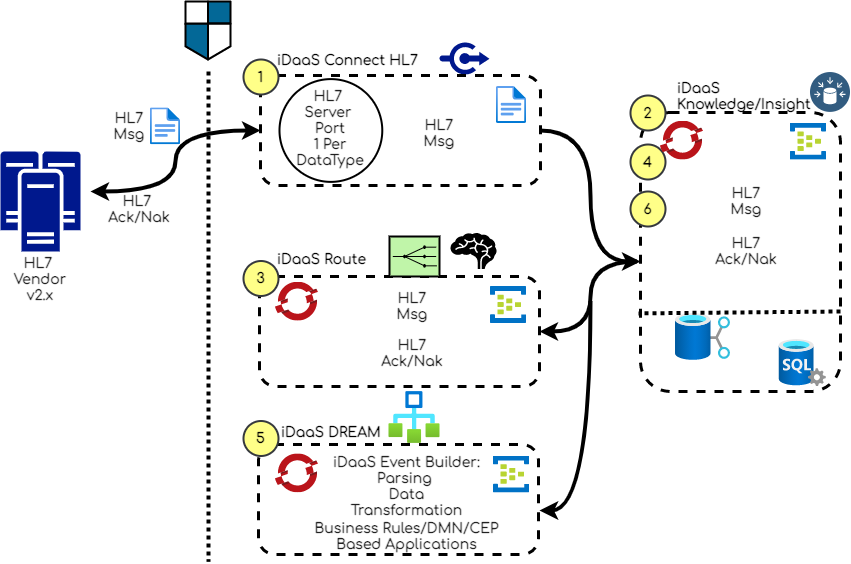

The diagram above was exported from draw.io. Its source (the exported page's mxGraphModel, read from the mxfile embedded in the PNG):
<mxGraphModel dx="1113" dy="997" grid="1" gridSize="10" guides="1" tooltips="1" connect="1" arrows="1" fold="1" page="1" pageScale="1" pageWidth="1100" pageHeight="850" math="0" shadow="0">
  <root>
    <mxCell id="0" />
    <mxCell id="1" parent="0" />
    <mxCell id="n5Zjj0k5TJJf355hcVRz-22" value="" style="rounded=1;whiteSpace=wrap;html=1;dashed=1;strokeWidth=3;fillColor=none;fontSize=14;" vertex="1" parent="1">
      <mxGeometry x="289" y="365" width="280" height="110" as="geometry" />
    </mxCell>
    <mxCell id="n5Zjj0k5TJJf355hcVRz-15" style="edgeStyle=none;rounded=0;orthogonalLoop=1;jettySize=auto;html=1;endArrow=none;endFill=0;strokeWidth=4;dashed=1;dashPattern=1 1;" edge="1" parent="1">
      <mxGeometry relative="1" as="geometry">
        <mxPoint x="238" y="650" as="targetPoint" />
        <mxPoint x="238" y="160" as="sourcePoint" />
      </mxGeometry>
    </mxCell>
    <mxCell id="n5Zjj0k5TJJf355hcVRz-1" value="" style="shape=mxgraph.cisco.security.network_security;html=1;pointerEvents=1;dashed=0;fillColor=#036897;strokeColor=#ffffff;strokeWidth=2;verticalLabelPosition=bottom;verticalAlign=top;align=center;outlineConnect=0;" vertex="1" parent="1">
      <mxGeometry x="215" y="90" width="45" height="58" as="geometry" />
    </mxCell>
    <mxCell id="n5Zjj0k5TJJf355hcVRz-6" value="" style="aspect=fixed;html=1;points=[];align=center;image;fontSize=12;image=img/lib/mscae/Event_Hubs.svg;" vertex="1" parent="1">
      <mxGeometry x="520" y="375" width="35.77" height="37.26" as="geometry" />
    </mxCell>
    <mxCell id="n5Zjj0k5TJJf355hcVRz-7" value="" style="aspect=fixed;pointerEvents=1;shadow=0;dashed=0;html=1;strokeColor=none;labelPosition=center;verticalLabelPosition=bottom;verticalAlign=top;align=center;fillColor=#00188D;shape=mxgraph.mscae.enterprise.cluster_server" vertex="1" parent="1">
      <mxGeometry x="30" y="240" width="80" height="100" as="geometry" />
    </mxCell>
    <mxCell id="n5Zjj0k5TJJf355hcVRz-8" value="" style="aspect=fixed;pointerEvents=1;shadow=0;dashed=0;html=1;strokeColor=none;labelPosition=center;verticalLabelPosition=bottom;verticalAlign=top;align=center;fillColor=#00188D;shape=mxgraph.mscae.enterprise.connectors" vertex="1" parent="1">
      <mxGeometry x="469" y="130" width="50" height="34" as="geometry" />
    </mxCell>
    <mxCell id="n5Zjj0k5TJJf355hcVRz-9" value="" style="aspect=fixed;html=1;points=[];align=center;image;fontSize=12;image=img/lib/mscae/OpenShift.svg;" vertex="1" parent="1">
      <mxGeometry x="305" y="370.63" width="42.79" height="39.37" as="geometry" />
    </mxCell>
    <mxCell id="n5Zjj0k5TJJf355hcVRz-11" value="" style="aspect=fixed;perimeter=ellipsePerimeter;html=1;align=center;shadow=0;dashed=0;fontColor=#4277BB;labelBackgroundColor=#ffffff;fontSize=12;spacingTop=3;image;image=img/lib/ibm/data/data_sources.svg;" vertex="1" parent="1">
      <mxGeometry x="840" y="161" width="40" height="40" as="geometry" />
    </mxCell>
    <mxCell id="n5Zjj0k5TJJf355hcVRz-12" value="" style="strokeWidth=2;outlineConnect=0;dashed=0;align=center;fontSize=8;fillColor=#c0f5a9;verticalLabelPosition=bottom;verticalAlign=top;shape=mxgraph.eip.recipient_list;" vertex="1" parent="1">
      <mxGeometry x="419" y="325" width="50" height="40" as="geometry" />
    </mxCell>
    <mxCell id="n5Zjj0k5TJJf355hcVRz-17" value="iDaaS Connect HL7" style="text;html=1;strokeColor=none;fillColor=none;align=left;verticalAlign=middle;whiteSpace=wrap;rounded=0;fontFamily=Comfortaa;fontSource=https%3A%2F%2Ffonts.googleapis.com%2Fcss%3Ffamily%3DComfortaa;fontStyle=1;fontSize=14;" vertex="1" parent="1">
      <mxGeometry x="305" y="138" width="145" height="22" as="geometry" />
    </mxCell>
    <mxCell id="n5Zjj0k5TJJf355hcVRz-20" value="iDaaS Route" style="text;html=1;strokeColor=none;fillColor=none;align=left;verticalAlign=middle;whiteSpace=wrap;rounded=0;fontFamily=Comfortaa;fontSource=https%3A%2F%2Ffonts.googleapis.com%2Fcss%3Ffamily%3DComfortaa;fontStyle=1;fontSize=14;" vertex="1" parent="1">
      <mxGeometry x="305" y="337.5" width="120" height="20" as="geometry" />
    </mxCell>
    <mxCell id="n5Zjj0k5TJJf355hcVRz-14" value="" style="shape=mxgraph.signs.healthcare.brain;html=1;pointerEvents=1;fillColor=#000000;strokeColor=none;verticalLabelPosition=bottom;verticalAlign=top;align=center;" vertex="1" parent="1">
      <mxGeometry x="480" y="321.5" width="46" height="36" as="geometry" />
    </mxCell>
    <mxCell id="n5Zjj0k5TJJf355hcVRz-35" style="edgeStyle=orthogonalEdgeStyle;rounded=0;orthogonalLoop=1;jettySize=auto;html=1;entryX=0;entryY=0.534;entryDx=0;entryDy=0;entryPerimeter=0;endArrow=classic;endFill=1;strokeWidth=4;fontSize=14;curved=1;" edge="1" parent="1" source="n5Zjj0k5TJJf355hcVRz-21" target="n5Zjj0k5TJJf355hcVRz-25">
      <mxGeometry relative="1" as="geometry" />
    </mxCell>
    <mxCell id="n5Zjj0k5TJJf355hcVRz-21" value="" style="rounded=1;whiteSpace=wrap;html=1;dashed=1;strokeWidth=3;fillColor=none;fontSize=14;" vertex="1" parent="1">
      <mxGeometry x="290" y="164" width="280" height="110" as="geometry" />
    </mxCell>
    <mxCell id="n5Zjj0k5TJJf355hcVRz-23" value="&lt;font face=&quot;Comfortaa&quot; data-font-src=&quot;https://fonts.googleapis.com/css?family=Comfortaa&quot;&gt;&lt;b&gt;1&lt;/b&gt;&lt;/font&gt;" style="ellipse;whiteSpace=wrap;html=1;aspect=fixed;strokeWidth=2;fillColor=#ffff88;fontSize=14;strokeColor=#36393d;" vertex="1" parent="1">
      <mxGeometry x="273" y="148" width="35" height="35" as="geometry" />
    </mxCell>
    <mxCell id="n5Zjj0k5TJJf355hcVRz-25" value="" style="rounded=1;whiteSpace=wrap;html=1;dashed=1;strokeWidth=3;fillColor=none;fontSize=14;" vertex="1" parent="1">
      <mxGeometry x="670" y="201" width="200" height="279" as="geometry" />
    </mxCell>
    <mxCell id="n5Zjj0k5TJJf355hcVRz-24" value="&lt;font face=&quot;Comfortaa&quot; data-font-src=&quot;https://fonts.googleapis.com/css?family=Comfortaa&quot;&gt;&lt;b&gt;2&lt;/b&gt;&lt;/font&gt;" style="ellipse;whiteSpace=wrap;html=1;aspect=fixed;strokeWidth=2;fillColor=#ffff88;fontSize=14;strokeColor=#36393d;" vertex="1" parent="1">
      <mxGeometry x="660" y="184" width="35" height="35" as="geometry" />
    </mxCell>
    <mxCell id="n5Zjj0k5TJJf355hcVRz-27" value="iDaaS Knowledge/Insight" style="text;html=1;strokeColor=none;fillColor=none;align=left;verticalAlign=middle;whiteSpace=wrap;rounded=0;fontFamily=Comfortaa;fontSource=https%3A%2F%2Ffonts.googleapis.com%2Fcss%3Ffamily%3DComfortaa;fontStyle=1;fontSize=14;" vertex="1" parent="1">
      <mxGeometry x="705" y="175" width="120" height="20" as="geometry" />
    </mxCell>
    <mxCell id="n5Zjj0k5TJJf355hcVRz-28" value="&lt;font face=&quot;Comfortaa&quot; data-font-src=&quot;https://fonts.googleapis.com/css?family=Comfortaa&quot;&gt;&lt;b&gt;3&lt;/b&gt;&lt;/font&gt;" style="ellipse;whiteSpace=wrap;html=1;aspect=fixed;strokeWidth=2;fillColor=#ffff88;fontSize=14;strokeColor=#36393d;" vertex="1" parent="1">
      <mxGeometry x="273" y="349.5" width="35" height="35" as="geometry" />
    </mxCell>
    <mxCell id="n5Zjj0k5TJJf355hcVRz-34" value="" style="aspect=fixed;html=1;points=[];align=center;image;fontSize=12;image=img/lib/azure2/general/File.svg;strokeWidth=2;fillColor=none;" vertex="1" parent="1">
      <mxGeometry x="180" y="196.32" width="29.77" height="36.68" as="geometry" />
    </mxCell>
    <mxCell id="n5Zjj0k5TJJf355hcVRz-36" style="edgeStyle=orthogonalEdgeStyle;rounded=0;orthogonalLoop=1;jettySize=auto;html=1;entryX=-0.02;entryY=0.534;entryDx=0;entryDy=0;entryPerimeter=0;endArrow=none;endFill=0;strokeWidth=4;fontSize=14;curved=1;exitX=1;exitY=0.5;exitDx=0;exitDy=0;startArrow=classic;startFill=1;" edge="1" parent="1" source="n5Zjj0k5TJJf355hcVRz-22" target="n5Zjj0k5TJJf355hcVRz-25">
      <mxGeometry relative="1" as="geometry">
        <mxPoint x="570" y="430" as="sourcePoint" />
        <mxPoint x="670" y="524.9860000000001" as="targetPoint" />
        <Array as="points">
          <mxPoint x="620" y="420" />
          <mxPoint x="620" y="350" />
        </Array>
      </mxGeometry>
    </mxCell>
    <mxCell id="n5Zjj0k5TJJf355hcVRz-38" style="edgeStyle=orthogonalEdgeStyle;rounded=0;orthogonalLoop=1;jettySize=auto;html=1;entryX=0;entryY=0.5;entryDx=0;entryDy=0;endArrow=classic;endFill=1;strokeWidth=4;fontSize=14;curved=1;startArrow=classic;startFill=1;" edge="1" parent="1" target="n5Zjj0k5TJJf355hcVRz-21">
      <mxGeometry relative="1" as="geometry">
        <mxPoint x="120" y="280" as="sourcePoint" />
        <mxPoint x="680" y="359.9860000000001" as="targetPoint" />
      </mxGeometry>
    </mxCell>
    <mxCell id="n5Zjj0k5TJJf355hcVRz-39" value="" style="rounded=1;whiteSpace=wrap;html=1;dashed=1;strokeWidth=3;fillColor=none;fontSize=14;" vertex="1" parent="1">
      <mxGeometry x="288" y="533" width="280" height="110" as="geometry" />
    </mxCell>
    <mxCell id="n5Zjj0k5TJJf355hcVRz-41" value="iDaaS DREAM" style="text;html=1;strokeColor=none;fillColor=none;align=left;verticalAlign=middle;whiteSpace=wrap;rounded=0;fontFamily=Comfortaa;fontSource=https%3A%2F%2Ffonts.googleapis.com%2Fcss%3Ffamily%3DComfortaa;fontStyle=1;fontSize=14;" vertex="1" parent="1">
      <mxGeometry x="309" y="510.5" width="120" height="20" as="geometry" />
    </mxCell>
    <mxCell id="n5Zjj0k5TJJf355hcVRz-43" value="&lt;font face=&quot;Comfortaa&quot; data-font-src=&quot;https://fonts.googleapis.com/css?family=Comfortaa&quot;&gt;&lt;b&gt;5&lt;/b&gt;&lt;/font&gt;" style="ellipse;whiteSpace=wrap;html=1;aspect=fixed;strokeWidth=2;fillColor=#ffff88;fontSize=14;strokeColor=#36393d;" vertex="1" parent="1">
      <mxGeometry x="273" y="509.5" width="35" height="35" as="geometry" />
    </mxCell>
    <mxCell id="n5Zjj0k5TJJf355hcVRz-44" value="&lt;font face=&quot;Comfortaa&quot; data-font-src=&quot;https://fonts.googleapis.com/css?family=Comfortaa&quot;&gt;&lt;b&gt;4&lt;/b&gt;&lt;/font&gt;" style="ellipse;whiteSpace=wrap;html=1;aspect=fixed;strokeWidth=2;fillColor=#ffff88;fontSize=14;strokeColor=#36393d;" vertex="1" parent="1">
      <mxGeometry x="660" y="233" width="35" height="35" as="geometry" />
    </mxCell>
    <mxCell id="n5Zjj0k5TJJf355hcVRz-45" value="&lt;font face=&quot;Comfortaa&quot; data-font-src=&quot;https://fonts.googleapis.com/css?family=Comfortaa&quot;&gt;&lt;b&gt;6&lt;/b&gt;&lt;/font&gt;" style="ellipse;whiteSpace=wrap;html=1;aspect=fixed;strokeWidth=2;fillColor=#ffff88;fontSize=14;strokeColor=#36393d;" vertex="1" parent="1">
      <mxGeometry x="660" y="280" width="35" height="35" as="geometry" />
    </mxCell>
    <mxCell id="n5Zjj0k5TJJf355hcVRz-49" style="edgeStyle=orthogonalEdgeStyle;rounded=0;orthogonalLoop=1;jettySize=auto;html=1;endArrow=none;endFill=0;strokeWidth=4;fontSize=14;curved=1;exitX=1.004;exitY=0.6;exitDx=0;exitDy=0;exitPerimeter=0;startArrow=classic;startFill=1;" edge="1" parent="1" source="n5Zjj0k5TJJf355hcVRz-39">
      <mxGeometry relative="1" as="geometry">
        <mxPoint x="580" y="229" as="sourcePoint" />
        <mxPoint x="620" y="390" as="targetPoint" />
        <Array as="points">
          <mxPoint x="620" y="599" />
        </Array>
      </mxGeometry>
    </mxCell>
    <mxCell id="n5Zjj0k5TJJf355hcVRz-50" value="" style="aspect=fixed;html=1;points=[];align=center;image;fontSize=12;image=img/lib/azure2/general/File.svg;strokeWidth=2;fillColor=none;" vertex="1" parent="1">
      <mxGeometry x="526" y="175" width="29.77" height="36.68" as="geometry" />
    </mxCell>
    <mxCell id="n5Zjj0k5TJJf355hcVRz-54" value="" style="aspect=fixed;html=1;points=[];align=center;image;fontSize=12;image=img/lib/azure2/databases/SQL_Server.svg;strokeWidth=2;fillColor=none;" vertex="1" parent="1">
      <mxGeometry x="808.77" y="428" width="47" height="47" as="geometry" />
    </mxCell>
    <mxCell id="n5Zjj0k5TJJf355hcVRz-55" value="" style="aspect=fixed;html=1;points=[];align=center;image;fontSize=12;image=img/lib/azure2/general/Workflow.svg;strokeWidth=2;fillColor=none;" vertex="1" parent="1">
      <mxGeometry x="418.49" y="480" width="50.51" height="52" as="geometry" />
    </mxCell>
    <mxCell id="n5Zjj0k5TJJf355hcVRz-56" value="" style="aspect=fixed;html=1;points=[];align=center;image;fontSize=12;image=img/lib/azure2/storage/Data_Shares.svg;strokeWidth=2;fillColor=none;" vertex="1" parent="1">
      <mxGeometry x="705" y="402" width="54.69" height="47" as="geometry" />
    </mxCell>
    <mxCell id="n5Zjj0k5TJJf355hcVRz-57" value="" style="aspect=fixed;html=1;points=[];align=center;image;fontSize=12;image=img/lib/mscae/Event_Hubs.svg;" vertex="1" parent="1">
      <mxGeometry x="523" y="544.5" width="35.77" height="37.26" as="geometry" />
    </mxCell>
    <mxCell id="n5Zjj0k5TJJf355hcVRz-58" value="" style="aspect=fixed;html=1;points=[];align=center;image;fontSize=12;image=img/lib/mscae/Event_Hubs.svg;" vertex="1" parent="1">
      <mxGeometry x="820" y="211.68" width="35.77" height="37.26" as="geometry" />
    </mxCell>
    <mxCell id="n5Zjj0k5TJJf355hcVRz-59" style="edgeStyle=none;rounded=0;orthogonalLoop=1;jettySize=auto;html=1;endArrow=none;endFill=0;strokeWidth=4;dashed=1;dashPattern=1 1;entryX=-0.01;entryY=0.72;entryDx=0;entryDy=0;entryPerimeter=0;" edge="1" parent="1" target="n5Zjj0k5TJJf355hcVRz-25">
      <mxGeometry relative="1" as="geometry">
        <mxPoint x="670" y="410" as="targetPoint" />
        <mxPoint x="870" y="400" as="sourcePoint" />
      </mxGeometry>
    </mxCell>
    <mxCell id="JWT93OOkCyil_8T9Ufgc-1" value="" style="aspect=fixed;html=1;points=[];align=center;image;fontSize=12;image=img/lib/mscae/OpenShift.svg;" vertex="1" parent="1">
      <mxGeometry x="305" y="542.39" width="42.79" height="39.37" as="geometry" />
    </mxCell>
    <mxCell id="JWT93OOkCyil_8T9Ufgc-2" value="" style="aspect=fixed;html=1;points=[];align=center;image;fontSize=12;image=img/lib/mscae/OpenShift.svg;" vertex="1" parent="1">
      <mxGeometry x="690" y="209.57" width="42.79" height="39.37" as="geometry" />
    </mxCell>
    <mxCell id="JWT93OOkCyil_8T9Ufgc-4" value="HL7 &lt;br&gt;Msg&amp;nbsp;&lt;br&gt;" style="text;html=1;strokeColor=none;fillColor=none;align=center;verticalAlign=middle;whiteSpace=wrap;rounded=0;fontFamily=Comfortaa;fontSource=https%3A%2F%2Ffonts.googleapis.com%2Fcss%3Ffamily%3DComfortaa;fontStyle=1;fontSize=14;fontColor=#212121;" vertex="1" parent="1">
      <mxGeometry x="130" y="204.66" width="62.11" height="20" as="geometry" />
    </mxCell>
    <mxCell id="JWT93OOkCyil_8T9Ufgc-5" value="HL7 &lt;br&gt;Ack/Nak" style="text;html=1;strokeColor=none;fillColor=none;align=center;verticalAlign=middle;whiteSpace=wrap;rounded=0;fontFamily=Comfortaa;fontSource=https%3A%2F%2Ffonts.googleapis.com%2Fcss%3Ffamily%3DComfortaa;fontStyle=1;fontSize=14;fontColor=#212121;" vertex="1" parent="1">
      <mxGeometry x="137.89" y="287.5" width="62.11" height="20" as="geometry" />
    </mxCell>
    <mxCell id="JWT93OOkCyil_8T9Ufgc-6" value="HL7 &lt;br&gt;Msg&amp;nbsp;&lt;br&gt;" style="text;html=1;strokeColor=none;fillColor=none;align=center;verticalAlign=middle;whiteSpace=wrap;rounded=0;fontFamily=Comfortaa;fontSource=https%3A%2F%2Ffonts.googleapis.com%2Fcss%3Ffamily%3DComfortaa;fontStyle=1;fontSize=14;fontColor=#212121;" vertex="1" parent="1">
      <mxGeometry x="440" y="211.68" width="62.11" height="20" as="geometry" />
    </mxCell>
    <mxCell id="JWT93OOkCyil_8T9Ufgc-8" value="HL7 &lt;br&gt;Msg&amp;nbsp;&lt;br&gt;" style="text;html=1;strokeColor=none;fillColor=none;align=center;verticalAlign=middle;whiteSpace=wrap;rounded=0;fontFamily=Comfortaa;fontSource=https%3A%2F%2Ffonts.googleapis.com%2Fcss%3Ffamily%3DComfortaa;fontStyle=1;fontSize=14;fontColor=#212121;" vertex="1" parent="1">
      <mxGeometry x="412.93999999999994" y="385" width="62.11" height="20" as="geometry" />
    </mxCell>
    <mxCell id="JWT93OOkCyil_8T9Ufgc-9" value="HL7 &lt;br&gt;Ack/Nak&amp;nbsp;" style="text;html=1;strokeColor=none;fillColor=none;align=center;verticalAlign=middle;whiteSpace=wrap;rounded=0;fontFamily=Comfortaa;fontSource=https%3A%2F%2Ffonts.googleapis.com%2Fcss%3Ffamily%3DComfortaa;fontStyle=1;fontSize=14;fontColor=#212121;" vertex="1" parent="1">
      <mxGeometry x="412.93999999999994" y="431.5" width="62.11" height="20" as="geometry" />
    </mxCell>
    <mxCell id="JWT93OOkCyil_8T9Ufgc-10" value="HL7 &lt;br&gt;Msg&amp;nbsp;&lt;br&gt;" style="text;html=1;strokeColor=none;fillColor=none;align=center;verticalAlign=middle;whiteSpace=wrap;rounded=0;fontFamily=Comfortaa;fontSource=https%3A%2F%2Ffonts.googleapis.com%2Fcss%3Ffamily%3DComfortaa;fontStyle=1;fontSize=14;fontColor=#212121;" vertex="1" parent="1">
      <mxGeometry x="746.66" y="280" width="62.11" height="20" as="geometry" />
    </mxCell>
    <mxCell id="JWT93OOkCyil_8T9Ufgc-11" value="HL7 &lt;br&gt;Ack/Nak&amp;nbsp;" style="text;html=1;strokeColor=none;fillColor=none;align=center;verticalAlign=middle;whiteSpace=wrap;rounded=0;fontFamily=Comfortaa;fontSource=https%3A%2F%2Ffonts.googleapis.com%2Fcss%3Ffamily%3DComfortaa;fontStyle=1;fontSize=14;fontColor=#212121;" vertex="1" parent="1">
      <mxGeometry x="746.66" y="329.5" width="62.11" height="20" as="geometry" />
    </mxCell>
    <mxCell id="JWT93OOkCyil_8T9Ufgc-15" value="" style="group" vertex="1" connectable="0" parent="1">
      <mxGeometry x="308.99999999999994" y="167.6" width="102.78999999999996" height="102.78999999999999" as="geometry" />
    </mxCell>
    <mxCell id="JWT93OOkCyil_8T9Ufgc-14" value="" style="ellipse;whiteSpace=wrap;html=1;aspect=fixed;strokeWidth=2;fillColor=none;fontSize=14;fontColor=#212121;align=center;" vertex="1" parent="JWT93OOkCyil_8T9Ufgc-15">
      <mxGeometry width="102.79" height="102.79" as="geometry" />
    </mxCell>
    <mxCell id="JWT93OOkCyil_8T9Ufgc-3" value="HL7 &lt;br&gt;Server &lt;br&gt;Port&lt;br&gt;1 Per DataType" style="text;html=1;strokeColor=none;fillColor=none;align=center;verticalAlign=middle;whiteSpace=wrap;rounded=0;fontFamily=Comfortaa;fontSource=https%3A%2F%2Ffonts.googleapis.com%2Fcss%3Ffamily%3DComfortaa;fontStyle=1;fontSize=14;fontColor=#212121;" vertex="1" parent="JWT93OOkCyil_8T9Ufgc-15">
      <mxGeometry x="20.340000000000032" y="39.79" width="62.11" height="20" as="geometry" />
    </mxCell>
    <mxCell id="2QFju4so2X3SHgmyvrpp-1" value="iDaaS Event Builder: Parsing&amp;nbsp;&lt;br&gt;Data Transformation" style="text;html=1;strokeColor=none;fillColor=none;align=center;verticalAlign=middle;whiteSpace=wrap;rounded=0;fontFamily=Comfortaa;fontSource=https%3A%2F%2Ffonts.googleapis.com%2Fcss%3Ffamily%3DComfortaa;fontStyle=1;fontSize=14;fontColor=#212121;" vertex="1" parent="1">
      <mxGeometry x="360.00000000000006" y="565" width="153.17" height="20" as="geometry" />
    </mxCell>
    <mxCell id="2QFju4so2X3SHgmyvrpp-2" value="Business Rules/DMN/CEP Based Applications" style="text;html=1;strokeColor=none;fillColor=none;align=center;verticalAlign=middle;whiteSpace=wrap;rounded=0;fontFamily=Comfortaa;fontSource=https%3A%2F%2Ffonts.googleapis.com%2Fcss%3Ffamily%3DComfortaa;fontStyle=1;fontSize=14;fontColor=#212121;" vertex="1" parent="1">
      <mxGeometry x="337.97999999999996" y="615" width="197.21" height="20" as="geometry" />
    </mxCell>
    <mxCell id="2QFju4so2X3SHgmyvrpp-4" value="HL7 &lt;br&gt;Vendor&lt;br&gt;v2.x" style="text;html=1;strokeColor=none;fillColor=none;align=center;verticalAlign=middle;whiteSpace=wrap;rounded=0;fontFamily=Comfortaa;fontSource=https%3A%2F%2Ffonts.googleapis.com%2Fcss%3Ffamily%3DComfortaa;fontStyle=1;fontSize=14;fontColor=#212121;" vertex="1" parent="1">
      <mxGeometry x="38.94999999999999" y="357.5" width="62.11" height="20" as="geometry" />
    </mxCell>
  </root>
</mxGraphModel>